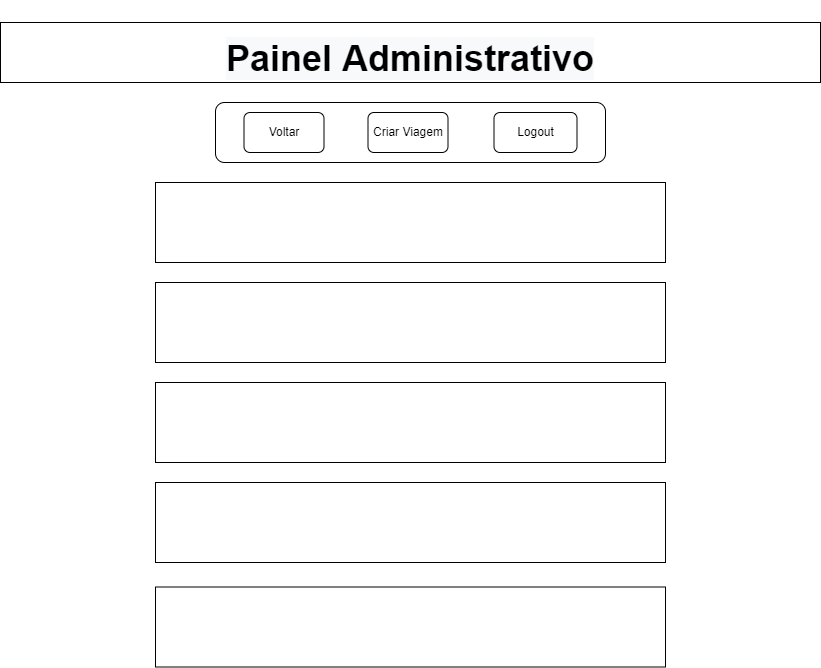

The diagram above was exported from draw.io. Its source (the exported page's mxGraphModel, read from the mxfile embedded in the PNG):
<mxGraphModel dx="1422" dy="1874" grid="1" gridSize="10" guides="1" tooltips="1" connect="1" arrows="1" fold="1" page="1" pageScale="1" pageWidth="827" pageHeight="1169" math="0" shadow="0">
  <root>
    <mxCell id="cIH_I_ROwTO6CvI0JMtS-0" />
    <mxCell id="cIH_I_ROwTO6CvI0JMtS-1" parent="cIH_I_ROwTO6CvI0JMtS-0" />
    <mxCell id="cIH_I_ROwTO6CvI0JMtS-2" value="" style="rounded=0;whiteSpace=wrap;html=1;fontSize=36;" vertex="1" parent="cIH_I_ROwTO6CvI0JMtS-1">
      <mxGeometry x="159" y="180" width="510" height="80" as="geometry" />
    </mxCell>
    <mxCell id="cIH_I_ROwTO6CvI0JMtS-5" value="&lt;br&gt;&lt;br&gt;&lt;h1 style=&quot;color: rgb(0 , 0 , 0) ; font-family: &amp;#34;helvetica&amp;#34; ; font-style: normal ; letter-spacing: normal ; text-align: left ; text-indent: 0px ; text-transform: none ; word-spacing: 0px ; background-color: rgb(248 , 249 , 250)&quot;&gt;&lt;font style=&quot;font-size: 36px&quot;&gt;Painel Administrativo&lt;/font&gt;&lt;/h1&gt;&lt;br&gt;" style="rounded=0;whiteSpace=wrap;html=1;fontSize=10;" vertex="1" parent="cIH_I_ROwTO6CvI0JMtS-1">
      <mxGeometry x="4" y="20" width="820" height="60" as="geometry" />
    </mxCell>
    <mxCell id="DtUWh9eXchK1PnJpfUGx-0" value="" style="rounded=0;whiteSpace=wrap;html=1;fontSize=36;" vertex="1" parent="cIH_I_ROwTO6CvI0JMtS-1">
      <mxGeometry x="159" y="280" width="510" height="80" as="geometry" />
    </mxCell>
    <mxCell id="DtUWh9eXchK1PnJpfUGx-1" value="" style="rounded=0;whiteSpace=wrap;html=1;fontSize=36;" vertex="1" parent="cIH_I_ROwTO6CvI0JMtS-1">
      <mxGeometry x="159" y="380" width="510" height="80" as="geometry" />
    </mxCell>
    <mxCell id="DtUWh9eXchK1PnJpfUGx-2" value="" style="rounded=0;whiteSpace=wrap;html=1;fontSize=36;" vertex="1" parent="cIH_I_ROwTO6CvI0JMtS-1">
      <mxGeometry x="159" y="480" width="510" height="80" as="geometry" />
    </mxCell>
    <mxCell id="DtUWh9eXchK1PnJpfUGx-3" value="" style="rounded=1;whiteSpace=wrap;html=1;fontSize=12;fontColor=#0F0000;" vertex="1" parent="cIH_I_ROwTO6CvI0JMtS-1">
      <mxGeometry x="219" y="100" width="390" height="60" as="geometry" />
    </mxCell>
    <mxCell id="DtUWh9eXchK1PnJpfUGx-5" value="Voltar" style="rounded=1;whiteSpace=wrap;html=1;fontSize=12;" vertex="1" parent="cIH_I_ROwTO6CvI0JMtS-1">
      <mxGeometry x="247.5" y="110" width="80" height="40" as="geometry" />
    </mxCell>
    <mxCell id="DtUWh9eXchK1PnJpfUGx-6" value="Logout" style="rounded=1;whiteSpace=wrap;html=1;fontSize=12;" vertex="1" parent="cIH_I_ROwTO6CvI0JMtS-1">
      <mxGeometry x="497.5" y="110" width="83" height="40" as="geometry" />
    </mxCell>
    <mxCell id="DtUWh9eXchK1PnJpfUGx-7" value="Criar Viagem" style="rounded=1;whiteSpace=wrap;html=1;fontSize=12;" vertex="1" parent="cIH_I_ROwTO6CvI0JMtS-1">
      <mxGeometry x="371.5" y="110" width="80" height="40" as="geometry" />
    </mxCell>
    <mxCell id="DtUWh9eXchK1PnJpfUGx-9" value="" style="rounded=0;whiteSpace=wrap;html=1;fontSize=36;" vertex="1" parent="cIH_I_ROwTO6CvI0JMtS-1">
      <mxGeometry x="159" y="584.5" width="510" height="80" as="geometry" />
    </mxCell>
  </root>
</mxGraphModel>